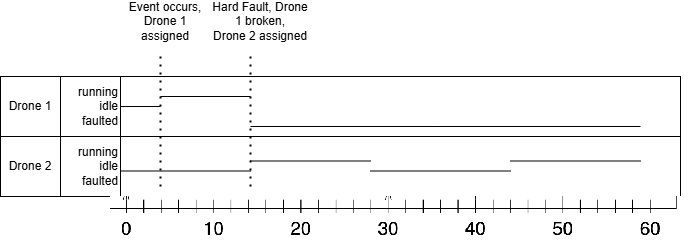

The diagram above was exported from draw.io. Its source (the exported page's mxGraphModel, read from the mxfile embedded in the PNG):
<mxGraphModel dx="2074" dy="1112" grid="1" gridSize="10" guides="1" tooltips="1" connect="1" arrows="1" fold="1" page="1" pageScale="1" pageWidth="850" pageHeight="1100" math="0" shadow="0">
  <root>
    <mxCell id="0" />
    <mxCell id="1" parent="0" />
    <mxCell id="S0SSyHk7a0YJWyqQKd8N-1" value="" style="rounded=0;whiteSpace=wrap;html=1;" vertex="1" parent="1">
      <mxGeometry x="130" y="310" width="680" height="60" as="geometry" />
    </mxCell>
    <mxCell id="S0SSyHk7a0YJWyqQKd8N-2" value="running&lt;div&gt;idle&lt;/div&gt;&lt;div&gt;faulted&lt;/div&gt;" style="rounded=0;whiteSpace=wrap;html=1;align=right;" vertex="1" parent="1">
      <mxGeometry x="130" y="310" width="120" height="60" as="geometry" />
    </mxCell>
    <mxCell id="S0SSyHk7a0YJWyqQKd8N-3" value="Drone 1" style="rounded=0;whiteSpace=wrap;html=1;" vertex="1" parent="1">
      <mxGeometry x="130" y="310" width="60" height="60" as="geometry" />
    </mxCell>
    <mxCell id="S0SSyHk7a0YJWyqQKd8N-4" value="" style="rounded=0;whiteSpace=wrap;html=1;" vertex="1" parent="1">
      <mxGeometry x="130" y="370" width="680" height="60" as="geometry" />
    </mxCell>
    <mxCell id="S0SSyHk7a0YJWyqQKd8N-5" value="running&lt;div&gt;idle&lt;/div&gt;&lt;div&gt;faulted&lt;/div&gt;" style="rounded=0;whiteSpace=wrap;html=1;align=right;" vertex="1" parent="1">
      <mxGeometry x="130" y="370" width="120" height="60" as="geometry" />
    </mxCell>
    <mxCell id="S0SSyHk7a0YJWyqQKd8N-6" value="Drone 2" style="rounded=0;whiteSpace=wrap;html=1;" vertex="1" parent="1">
      <mxGeometry x="130" y="370" width="60" height="60" as="geometry" />
    </mxCell>
    <mxCell id="S0SSyHk7a0YJWyqQKd8N-7" value="" style="shape=image;verticalLabelPosition=bottom;labelBackgroundColor=default;verticalAlign=top;aspect=fixed;imageAspect=0;image=data:image/png,(base64 omitted: 4316 chars);" vertex="1" parent="1">
      <mxGeometry x="240" y="430" width="583" height="47" as="geometry" />
    </mxCell>
    <mxCell id="S0SSyHk7a0YJWyqQKd8N-9" value="" style="endArrow=none;html=1;rounded=0;" edge="1" parent="1">
      <mxGeometry width="50" height="50" relative="1" as="geometry">
        <mxPoint x="290" y="330" as="sourcePoint" />
        <mxPoint x="380" y="330" as="targetPoint" />
      </mxGeometry>
    </mxCell>
    <mxCell id="S0SSyHk7a0YJWyqQKd8N-10" value="" style="endArrow=none;html=1;rounded=0;" edge="1" parent="1">
      <mxGeometry width="50" height="50" relative="1" as="geometry">
        <mxPoint x="250" y="404.5" as="sourcePoint" />
        <mxPoint x="380" y="404.5" as="targetPoint" />
      </mxGeometry>
    </mxCell>
    <mxCell id="S0SSyHk7a0YJWyqQKd8N-11" value="" style="endArrow=none;html=1;rounded=0;" edge="1" parent="1">
      <mxGeometry width="50" height="50" relative="1" as="geometry">
        <mxPoint x="380" y="360" as="sourcePoint" />
        <mxPoint x="770" y="360" as="targetPoint" />
      </mxGeometry>
    </mxCell>
    <mxCell id="S0SSyHk7a0YJWyqQKd8N-12" value="" style="endArrow=none;html=1;rounded=0;" edge="1" parent="1">
      <mxGeometry width="50" height="50" relative="1" as="geometry">
        <mxPoint x="380" y="394.5" as="sourcePoint" />
        <mxPoint x="500" y="394.5" as="targetPoint" />
      </mxGeometry>
    </mxCell>
    <mxCell id="S0SSyHk7a0YJWyqQKd8N-13" value="" style="endArrow=none;html=1;rounded=0;" edge="1" parent="1">
      <mxGeometry width="50" height="50" relative="1" as="geometry">
        <mxPoint x="500" y="404.5" as="sourcePoint" />
        <mxPoint x="640" y="404.5" as="targetPoint" />
      </mxGeometry>
    </mxCell>
    <mxCell id="S0SSyHk7a0YJWyqQKd8N-14" value="" style="endArrow=none;html=1;rounded=0;" edge="1" parent="1">
      <mxGeometry width="50" height="50" relative="1" as="geometry">
        <mxPoint x="640" y="394.5" as="sourcePoint" />
        <mxPoint x="770" y="394.5" as="targetPoint" />
      </mxGeometry>
    </mxCell>
    <mxCell id="S0SSyHk7a0YJWyqQKd8N-15" value="" style="endArrow=none;html=1;rounded=0;" edge="1" parent="1">
      <mxGeometry width="50" height="50" relative="1" as="geometry">
        <mxPoint x="250" y="340" as="sourcePoint" />
        <mxPoint x="290" y="340" as="targetPoint" />
      </mxGeometry>
    </mxCell>
    <mxCell id="S0SSyHk7a0YJWyqQKd8N-17" value="Event occurs, Drone 1 assigned" style="text;html=1;align=center;verticalAlign=middle;whiteSpace=wrap;rounded=0;" vertex="1" parent="1">
      <mxGeometry x="250" y="240" width="90" height="30" as="geometry" />
    </mxCell>
    <mxCell id="S0SSyHk7a0YJWyqQKd8N-18" value="Hard Fault, Drone 1 broken,&lt;div&gt;Drone 2 assigned&lt;/div&gt;" style="text;html=1;align=center;verticalAlign=middle;whiteSpace=wrap;rounded=0;" vertex="1" parent="1">
      <mxGeometry x="340" y="240" width="100" height="30" as="geometry" />
    </mxCell>
    <mxCell id="S0SSyHk7a0YJWyqQKd8N-21" value="" style="endArrow=none;dashed=1;html=1;dashPattern=1 3;strokeWidth=2;rounded=0;" edge="1" parent="1">
      <mxGeometry width="50" height="50" relative="1" as="geometry">
        <mxPoint x="290" y="420" as="sourcePoint" />
        <mxPoint x="290" y="290" as="targetPoint" />
      </mxGeometry>
    </mxCell>
    <mxCell id="S0SSyHk7a0YJWyqQKd8N-22" value="" style="endArrow=none;dashed=1;html=1;dashPattern=1 3;strokeWidth=2;rounded=0;" edge="1" parent="1">
      <mxGeometry width="50" height="50" relative="1" as="geometry">
        <mxPoint x="380" y="420" as="sourcePoint" />
        <mxPoint x="380" y="290" as="targetPoint" />
      </mxGeometry>
    </mxCell>
  </root>
</mxGraphModel>